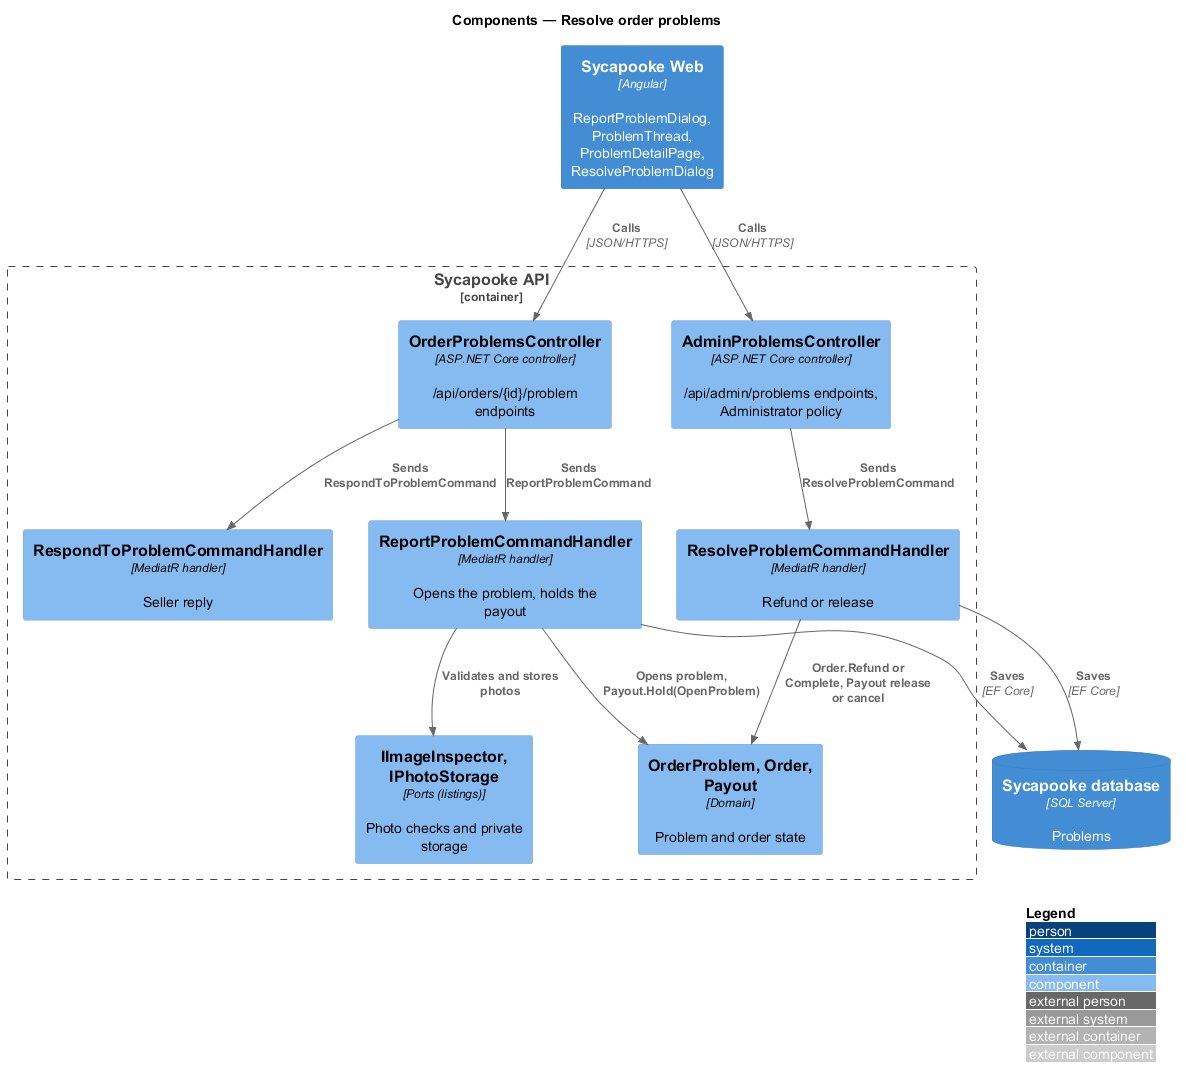

The diagram above was rendered by PlantUML. Its source (embedded in the PNG):
@startuml
!include <C4/C4_Component>
LAYOUT_WITH_LEGEND()
title Components — Resolve order problems

Container(web, "Sycapooke Web", "Angular", "ReportProblemDialog, ProblemThread, ProblemDetailPage, ResolveProblemDialog")
Container_Boundary(api, "Sycapooke API") {
  Component(oc, "OrderProblemsController", "ASP.NET Core controller", "/api/orders/{id}/problem endpoints")
  Component(ac, "AdminProblemsController", "ASP.NET Core controller", "/api/admin/problems endpoints, Administrator policy")
  Component(rep, "ReportProblemCommandHandler", "MediatR handler", "Opens the problem, holds the payout")
  Component(resp, "RespondToProblemCommandHandler", "MediatR handler", "Seller reply")
  Component(res, "ResolveProblemCommandHandler", "MediatR handler", "Refund or release")
  Component(dom, "OrderProblem, Order, Payout", "Domain", "Problem and order state")
  Component(img, "IImageInspector, IPhotoStorage", "Ports (listings)", "Photo checks and private storage")
}
ContainerDb(db, "Sycapooke database", "SQL Server", "Problems")
Rel(web, oc, "Calls", "JSON/HTTPS")
Rel(web, ac, "Calls", "JSON/HTTPS")
Rel(oc, rep, "Sends ReportProblemCommand")
Rel(oc, resp, "Sends RespondToProblemCommand")
Rel(ac, res, "Sends ResolveProblemCommand")
Rel(rep, img, "Validates and stores photos")
Rel(rep, dom, "Opens problem, Payout.Hold(OpenProblem)")
Rel(res, dom, "Order.Refund or Complete, Payout release or cancel")
Rel(rep, db, "Saves", "EF Core")
Rel(res, db, "Saves", "EF Core")
@enduml